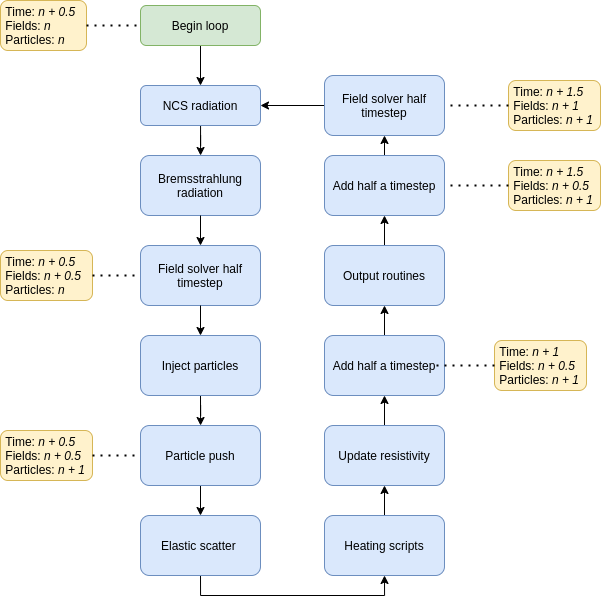

The diagram above was exported from draw.io. Its source (the exported page's mxGraphModel, read from the mxfile embedded in the PNG):
<mxGraphModel dx="1021" dy="544" grid="1" gridSize="10" guides="1" tooltips="1" connect="1" arrows="1" fold="1" page="1" pageScale="1" pageWidth="827" pageHeight="1169" math="0" shadow="0">
  <root>
    <mxCell id="WIyWlLk6GJQsqaUBKTNV-0" />
    <mxCell id="WIyWlLk6GJQsqaUBKTNV-1" parent="WIyWlLk6GJQsqaUBKTNV-0" />
    <mxCell id="d64-Q52yOemDmPh8M-sU-2" value="" style="edgeStyle=orthogonalEdgeStyle;rounded=0;orthogonalLoop=1;jettySize=auto;html=1;" edge="1" parent="WIyWlLk6GJQsqaUBKTNV-1" source="WIyWlLk6GJQsqaUBKTNV-3" target="d64-Q52yOemDmPh8M-sU-1">
      <mxGeometry relative="1" as="geometry" />
    </mxCell>
    <mxCell id="WIyWlLk6GJQsqaUBKTNV-3" value="NCS radiation" style="rounded=1;whiteSpace=wrap;html=1;fontSize=12;glass=0;strokeWidth=1;shadow=0;fillColor=#dae8fc;strokeColor=#6c8ebf;" parent="WIyWlLk6GJQsqaUBKTNV-1" vertex="1">
      <mxGeometry x="170" y="90" width="120" height="40" as="geometry" />
    </mxCell>
    <mxCell id="d64-Q52yOemDmPh8M-sU-1" value="Bremsstrahlung&lt;br&gt;radiation" style="whiteSpace=wrap;html=1;rounded=1;shadow=0;strokeColor=#6c8ebf;strokeWidth=1;fillColor=#dae8fc;glass=0;" vertex="1" parent="WIyWlLk6GJQsqaUBKTNV-1">
      <mxGeometry x="170" y="160" width="120" height="60" as="geometry" />
    </mxCell>
    <mxCell id="d64-Q52yOemDmPh8M-sU-4" value="" style="edgeStyle=orthogonalEdgeStyle;rounded=0;orthogonalLoop=1;jettySize=auto;html=1;" edge="1" parent="WIyWlLk6GJQsqaUBKTNV-1" source="d64-Q52yOemDmPh8M-sU-3" target="WIyWlLk6GJQsqaUBKTNV-3">
      <mxGeometry relative="1" as="geometry" />
    </mxCell>
    <mxCell id="d64-Q52yOemDmPh8M-sU-3" value="Begin loop" style="rounded=1;whiteSpace=wrap;html=1;fontSize=12;glass=0;strokeWidth=1;shadow=0;fillColor=#d5e8d4;strokeColor=#82b366;" vertex="1" parent="WIyWlLk6GJQsqaUBKTNV-1">
      <mxGeometry x="170" y="10" width="120" height="40" as="geometry" />
    </mxCell>
    <mxCell id="d64-Q52yOemDmPh8M-sU-6" value="&lt;div&gt;&lt;i&gt;&amp;nbsp;&lt;/i&gt;Time:&lt;i&gt;&amp;nbsp;&lt;/i&gt;&lt;i&gt;n + 0.5&lt;/i&gt;&lt;/div&gt;&lt;div&gt;&lt;i&gt;&amp;nbsp;&lt;/i&gt;Fields: &lt;i&gt;n&amp;nbsp;&lt;/i&gt;&lt;/div&gt;&lt;div&gt;&amp;nbsp;Particles: &lt;i&gt;n&lt;/i&gt;&lt;/div&gt;" style="rounded=1;whiteSpace=wrap;html=1;fillColor=#fff2cc;strokeColor=#d6b656;align=left;" vertex="1" parent="WIyWlLk6GJQsqaUBKTNV-1">
      <mxGeometry x="30" y="5" width="86" height="50" as="geometry" />
    </mxCell>
    <mxCell id="d64-Q52yOemDmPh8M-sU-7" value="" style="endArrow=none;dashed=1;html=1;dashPattern=1 3;strokeWidth=2;entryX=0;entryY=0.5;entryDx=0;entryDy=0;exitX=1;exitY=0.5;exitDx=0;exitDy=0;" edge="1" parent="WIyWlLk6GJQsqaUBKTNV-1" source="d64-Q52yOemDmPh8M-sU-6" target="d64-Q52yOemDmPh8M-sU-3">
      <mxGeometry width="50" height="50" relative="1" as="geometry">
        <mxPoint x="250" y="160" as="sourcePoint" />
        <mxPoint x="300" y="110" as="targetPoint" />
      </mxGeometry>
    </mxCell>
    <mxCell id="d64-Q52yOemDmPh8M-sU-8" value="Field solver half timestep" style="whiteSpace=wrap;html=1;rounded=1;shadow=0;strokeColor=#6c8ebf;strokeWidth=1;fillColor=#dae8fc;glass=0;" vertex="1" parent="WIyWlLk6GJQsqaUBKTNV-1">
      <mxGeometry x="170" y="250" width="120" height="60" as="geometry" />
    </mxCell>
    <mxCell id="d64-Q52yOemDmPh8M-sU-9" value="" style="edgeStyle=orthogonalEdgeStyle;rounded=0;orthogonalLoop=1;jettySize=auto;html=1;exitX=0.5;exitY=1;exitDx=0;exitDy=0;entryX=0.5;entryY=0;entryDx=0;entryDy=0;" edge="1" parent="WIyWlLk6GJQsqaUBKTNV-1" source="d64-Q52yOemDmPh8M-sU-1" target="d64-Q52yOemDmPh8M-sU-8">
      <mxGeometry relative="1" as="geometry">
        <mxPoint x="240.0344827586207" y="140" as="sourcePoint" />
        <mxPoint x="240.0344827586207" y="170.00000000000006" as="targetPoint" />
      </mxGeometry>
    </mxCell>
    <mxCell id="d64-Q52yOemDmPh8M-sU-10" value="&lt;div&gt;&lt;i&gt;&amp;nbsp;&lt;/i&gt;Time:&lt;i&gt;&amp;nbsp;&lt;/i&gt;&lt;i&gt;n + 0.5&lt;/i&gt;&lt;/div&gt;&lt;div&gt;&lt;i&gt;&amp;nbsp;&lt;/i&gt;Fields: &lt;i&gt;n + 0.5&lt;/i&gt;&lt;/div&gt;&lt;div&gt;&amp;nbsp;Particles: &lt;i&gt;n&lt;/i&gt;&lt;/div&gt;" style="rounded=1;whiteSpace=wrap;html=1;fillColor=#fff2cc;strokeColor=#d6b656;align=left;" vertex="1" parent="WIyWlLk6GJQsqaUBKTNV-1">
      <mxGeometry x="30" y="255" width="92" height="50" as="geometry" />
    </mxCell>
    <mxCell id="d64-Q52yOemDmPh8M-sU-11" value="" style="endArrow=none;dashed=1;html=1;dashPattern=1 3;strokeWidth=2;entryX=0;entryY=0.5;entryDx=0;entryDy=0;exitX=1;exitY=0.5;exitDx=0;exitDy=0;" edge="1" parent="WIyWlLk6GJQsqaUBKTNV-1" source="d64-Q52yOemDmPh8M-sU-10" target="d64-Q52yOemDmPh8M-sU-8">
      <mxGeometry width="50" height="50" relative="1" as="geometry">
        <mxPoint x="244" y="410" as="sourcePoint" />
        <mxPoint x="284" y="280" as="targetPoint" />
      </mxGeometry>
    </mxCell>
    <mxCell id="d64-Q52yOemDmPh8M-sU-12" value="" style="edgeStyle=orthogonalEdgeStyle;rounded=0;orthogonalLoop=1;jettySize=auto;html=1;exitX=0.5;exitY=1;exitDx=0;exitDy=0;" edge="1" parent="WIyWlLk6GJQsqaUBKTNV-1" source="d64-Q52yOemDmPh8M-sU-8">
      <mxGeometry relative="1" as="geometry">
        <mxPoint x="240" y="230.00000000000006" as="sourcePoint" />
        <mxPoint x="230" y="340" as="targetPoint" />
      </mxGeometry>
    </mxCell>
    <mxCell id="d64-Q52yOemDmPh8M-sU-18" style="edgeStyle=orthogonalEdgeStyle;rounded=0;orthogonalLoop=1;jettySize=auto;html=1;exitX=0.5;exitY=1;exitDx=0;exitDy=0;" edge="1" parent="WIyWlLk6GJQsqaUBKTNV-1" source="d64-Q52yOemDmPh8M-sU-13" target="d64-Q52yOemDmPh8M-sU-15">
      <mxGeometry relative="1" as="geometry" />
    </mxCell>
    <mxCell id="d64-Q52yOemDmPh8M-sU-13" value="Inject particles" style="whiteSpace=wrap;html=1;rounded=1;shadow=0;strokeColor=#6c8ebf;strokeWidth=1;fillColor=#dae8fc;glass=0;" vertex="1" parent="WIyWlLk6GJQsqaUBKTNV-1">
      <mxGeometry x="170" y="340" width="120" height="60" as="geometry" />
    </mxCell>
    <mxCell id="d64-Q52yOemDmPh8M-sU-20" style="edgeStyle=orthogonalEdgeStyle;rounded=0;orthogonalLoop=1;jettySize=auto;html=1;exitX=0.5;exitY=1;exitDx=0;exitDy=0;entryX=0.5;entryY=0;entryDx=0;entryDy=0;" edge="1" parent="WIyWlLk6GJQsqaUBKTNV-1" source="d64-Q52yOemDmPh8M-sU-15" target="d64-Q52yOemDmPh8M-sU-19">
      <mxGeometry relative="1" as="geometry" />
    </mxCell>
    <mxCell id="d64-Q52yOemDmPh8M-sU-15" value="Particle push" style="whiteSpace=wrap;html=1;rounded=1;shadow=0;strokeColor=#6c8ebf;strokeWidth=1;fillColor=#dae8fc;glass=0;" vertex="1" parent="WIyWlLk6GJQsqaUBKTNV-1">
      <mxGeometry x="170" y="430" width="120" height="60" as="geometry" />
    </mxCell>
    <mxCell id="d64-Q52yOemDmPh8M-sU-16" value="&lt;div&gt;&lt;i&gt;&amp;nbsp;&lt;/i&gt;Time:&lt;i&gt;&amp;nbsp;&lt;/i&gt;&lt;i&gt;n + 0.5&lt;/i&gt;&lt;/div&gt;&lt;div&gt;&lt;i&gt;&amp;nbsp;&lt;/i&gt;Fields: &lt;i&gt;n + 0.5&lt;/i&gt;&lt;/div&gt;&lt;div&gt;&amp;nbsp;Particles: &lt;i&gt;n + 1&lt;/i&gt;&lt;/div&gt;" style="rounded=1;whiteSpace=wrap;html=1;fillColor=#fff2cc;strokeColor=#d6b656;align=left;" vertex="1" parent="WIyWlLk6GJQsqaUBKTNV-1">
      <mxGeometry x="30" y="435" width="92" height="50" as="geometry" />
    </mxCell>
    <mxCell id="d64-Q52yOemDmPh8M-sU-17" value="" style="endArrow=none;dashed=1;html=1;dashPattern=1 3;strokeWidth=2;exitX=1;exitY=0.5;exitDx=0;exitDy=0;" edge="1" parent="WIyWlLk6GJQsqaUBKTNV-1" source="d64-Q52yOemDmPh8M-sU-16">
      <mxGeometry width="50" height="50" relative="1" as="geometry">
        <mxPoint x="130" y="460" as="sourcePoint" />
        <mxPoint x="170" y="460" as="targetPoint" />
      </mxGeometry>
    </mxCell>
    <mxCell id="d64-Q52yOemDmPh8M-sU-23" style="edgeStyle=orthogonalEdgeStyle;rounded=0;orthogonalLoop=1;jettySize=auto;html=1;exitX=0.5;exitY=1;exitDx=0;exitDy=0;entryX=0.5;entryY=1;entryDx=0;entryDy=0;" edge="1" parent="WIyWlLk6GJQsqaUBKTNV-1" source="d64-Q52yOemDmPh8M-sU-19" target="d64-Q52yOemDmPh8M-sU-21">
      <mxGeometry relative="1" as="geometry" />
    </mxCell>
    <mxCell id="d64-Q52yOemDmPh8M-sU-19" value="Elastic scatter&amp;nbsp;" style="whiteSpace=wrap;html=1;rounded=1;shadow=0;strokeColor=#6c8ebf;strokeWidth=1;fillColor=#dae8fc;glass=0;" vertex="1" parent="WIyWlLk6GJQsqaUBKTNV-1">
      <mxGeometry x="170" y="520" width="120" height="60" as="geometry" />
    </mxCell>
    <mxCell id="d64-Q52yOemDmPh8M-sU-43" style="edgeStyle=orthogonalEdgeStyle;rounded=0;orthogonalLoop=1;jettySize=auto;html=1;exitX=0.5;exitY=0;exitDx=0;exitDy=0;entryX=0.5;entryY=1;entryDx=0;entryDy=0;" edge="1" parent="WIyWlLk6GJQsqaUBKTNV-1" source="d64-Q52yOemDmPh8M-sU-21" target="d64-Q52yOemDmPh8M-sU-22">
      <mxGeometry relative="1" as="geometry" />
    </mxCell>
    <mxCell id="d64-Q52yOemDmPh8M-sU-21" value="Heating scripts" style="whiteSpace=wrap;html=1;rounded=1;shadow=0;strokeColor=#6c8ebf;strokeWidth=1;fillColor=#dae8fc;glass=0;" vertex="1" parent="WIyWlLk6GJQsqaUBKTNV-1">
      <mxGeometry x="354" y="520" width="120" height="60" as="geometry" />
    </mxCell>
    <mxCell id="d64-Q52yOemDmPh8M-sU-44" style="edgeStyle=orthogonalEdgeStyle;rounded=0;orthogonalLoop=1;jettySize=auto;html=1;exitX=0.5;exitY=0;exitDx=0;exitDy=0;entryX=0.5;entryY=1;entryDx=0;entryDy=0;" edge="1" parent="WIyWlLk6GJQsqaUBKTNV-1" source="d64-Q52yOemDmPh8M-sU-22" target="d64-Q52yOemDmPh8M-sU-25">
      <mxGeometry relative="1" as="geometry" />
    </mxCell>
    <mxCell id="d64-Q52yOemDmPh8M-sU-22" value="Update resistivity" style="whiteSpace=wrap;html=1;rounded=1;shadow=0;strokeColor=#6c8ebf;strokeWidth=1;fillColor=#dae8fc;glass=0;" vertex="1" parent="WIyWlLk6GJQsqaUBKTNV-1">
      <mxGeometry x="354" y="430" width="120" height="60" as="geometry" />
    </mxCell>
    <mxCell id="d64-Q52yOemDmPh8M-sU-45" style="edgeStyle=orthogonalEdgeStyle;rounded=0;orthogonalLoop=1;jettySize=auto;html=1;exitX=0.5;exitY=0;exitDx=0;exitDy=0;entryX=0.5;entryY=1;entryDx=0;entryDy=0;" edge="1" parent="WIyWlLk6GJQsqaUBKTNV-1" source="d64-Q52yOemDmPh8M-sU-25" target="d64-Q52yOemDmPh8M-sU-28">
      <mxGeometry relative="1" as="geometry" />
    </mxCell>
    <mxCell id="d64-Q52yOemDmPh8M-sU-25" value="Add half a timestep" style="whiteSpace=wrap;html=1;rounded=1;shadow=0;strokeColor=#6c8ebf;strokeWidth=1;fillColor=#dae8fc;glass=0;" vertex="1" parent="WIyWlLk6GJQsqaUBKTNV-1">
      <mxGeometry x="354" y="340" width="120" height="60" as="geometry" />
    </mxCell>
    <mxCell id="d64-Q52yOemDmPh8M-sU-26" value="&lt;div&gt;&lt;i&gt;&amp;nbsp;&lt;/i&gt;Time:&lt;i&gt;&amp;nbsp;&lt;/i&gt;&lt;i&gt;n + 1&lt;/i&gt;&lt;/div&gt;&lt;div&gt;&lt;i&gt;&amp;nbsp;&lt;/i&gt;Fields: &lt;i&gt;n + 0.5&lt;/i&gt;&lt;/div&gt;&lt;div&gt;&amp;nbsp;Particles: &lt;i&gt;n + 1&lt;/i&gt;&lt;/div&gt;" style="rounded=1;whiteSpace=wrap;html=1;fillColor=#fff2cc;strokeColor=#d6b656;align=left;" vertex="1" parent="WIyWlLk6GJQsqaUBKTNV-1">
      <mxGeometry x="524" y="345" width="92" height="50" as="geometry" />
    </mxCell>
    <mxCell id="d64-Q52yOemDmPh8M-sU-27" value="" style="endArrow=none;dashed=1;html=1;dashPattern=1 3;strokeWidth=2;entryX=1;entryY=0.5;entryDx=0;entryDy=0;exitX=0;exitY=0.5;exitDx=0;exitDy=0;" edge="1" parent="WIyWlLk6GJQsqaUBKTNV-1" source="d64-Q52yOemDmPh8M-sU-26">
      <mxGeometry width="50" height="50" relative="1" as="geometry">
        <mxPoint x="527.9999999999999" y="200" as="sourcePoint" />
        <mxPoint x="460" y="370" as="targetPoint" />
      </mxGeometry>
    </mxCell>
    <mxCell id="d64-Q52yOemDmPh8M-sU-46" style="edgeStyle=orthogonalEdgeStyle;rounded=0;orthogonalLoop=1;jettySize=auto;html=1;exitX=0.5;exitY=0;exitDx=0;exitDy=0;entryX=0.5;entryY=1;entryDx=0;entryDy=0;" edge="1" parent="WIyWlLk6GJQsqaUBKTNV-1" source="d64-Q52yOemDmPh8M-sU-28" target="d64-Q52yOemDmPh8M-sU-30">
      <mxGeometry relative="1" as="geometry" />
    </mxCell>
    <mxCell id="d64-Q52yOemDmPh8M-sU-28" value="Output routines" style="whiteSpace=wrap;html=1;rounded=1;shadow=0;strokeColor=#6c8ebf;strokeWidth=1;fillColor=#dae8fc;glass=0;" vertex="1" parent="WIyWlLk6GJQsqaUBKTNV-1">
      <mxGeometry x="354" y="250" width="120" height="60" as="geometry" />
    </mxCell>
    <mxCell id="d64-Q52yOemDmPh8M-sU-47" style="edgeStyle=orthogonalEdgeStyle;rounded=0;orthogonalLoop=1;jettySize=auto;html=1;exitX=0.5;exitY=0;exitDx=0;exitDy=0;entryX=0.5;entryY=1;entryDx=0;entryDy=0;" edge="1" parent="WIyWlLk6GJQsqaUBKTNV-1" source="d64-Q52yOemDmPh8M-sU-30" target="d64-Q52yOemDmPh8M-sU-34">
      <mxGeometry relative="1" as="geometry" />
    </mxCell>
    <mxCell id="d64-Q52yOemDmPh8M-sU-30" value="Add half a timestep" style="whiteSpace=wrap;html=1;rounded=1;shadow=0;strokeColor=#6c8ebf;strokeWidth=1;fillColor=#dae8fc;glass=0;" vertex="1" parent="WIyWlLk6GJQsqaUBKTNV-1">
      <mxGeometry x="354" y="160" width="120" height="60" as="geometry" />
    </mxCell>
    <mxCell id="d64-Q52yOemDmPh8M-sU-32" value="&lt;div&gt;&lt;i&gt;&amp;nbsp;&lt;/i&gt;Time:&lt;i&gt;&amp;nbsp;&lt;/i&gt;&lt;i&gt;n + 1.5&lt;/i&gt;&lt;/div&gt;&lt;div&gt;&lt;i&gt;&amp;nbsp;&lt;/i&gt;Fields: &lt;i&gt;n + 0.5&lt;/i&gt;&lt;/div&gt;&lt;div&gt;&amp;nbsp;Particles: &lt;i&gt;n + 1&lt;/i&gt;&lt;/div&gt;" style="rounded=1;whiteSpace=wrap;html=1;fillColor=#fff2cc;strokeColor=#d6b656;align=left;" vertex="1" parent="WIyWlLk6GJQsqaUBKTNV-1">
      <mxGeometry x="538" y="165" width="92" height="50" as="geometry" />
    </mxCell>
    <mxCell id="d64-Q52yOemDmPh8M-sU-33" value="" style="endArrow=none;dashed=1;html=1;dashPattern=1 3;strokeWidth=2;entryX=1;entryY=0.5;entryDx=0;entryDy=0;exitX=0;exitY=0.5;exitDx=0;exitDy=0;" edge="1" parent="WIyWlLk6GJQsqaUBKTNV-1" source="d64-Q52yOemDmPh8M-sU-32">
      <mxGeometry width="50" height="50" relative="1" as="geometry">
        <mxPoint x="541.9999999999999" y="20" as="sourcePoint" />
        <mxPoint x="474" y="190" as="targetPoint" />
      </mxGeometry>
    </mxCell>
    <mxCell id="d64-Q52yOemDmPh8M-sU-35" value="&lt;div&gt;&lt;i&gt;&amp;nbsp;&lt;/i&gt;Time:&lt;i&gt;&amp;nbsp;&lt;/i&gt;&lt;i&gt;n + 1.5&lt;/i&gt;&lt;/div&gt;&lt;div&gt;&lt;i&gt;&amp;nbsp;&lt;/i&gt;Fields: &lt;i&gt;n + 1&lt;/i&gt;&lt;/div&gt;&lt;div&gt;&amp;nbsp;Particles: &lt;i&gt;n + 1&lt;/i&gt;&lt;/div&gt;" style="rounded=1;whiteSpace=wrap;html=1;fillColor=#fff2cc;strokeColor=#d6b656;align=left;" vertex="1" parent="WIyWlLk6GJQsqaUBKTNV-1">
      <mxGeometry x="538" y="85" width="92" height="50" as="geometry" />
    </mxCell>
    <mxCell id="d64-Q52yOemDmPh8M-sU-36" value="" style="endArrow=none;dashed=1;html=1;dashPattern=1 3;strokeWidth=2;entryX=1;entryY=0.5;entryDx=0;entryDy=0;exitX=0;exitY=0.5;exitDx=0;exitDy=0;" edge="1" parent="WIyWlLk6GJQsqaUBKTNV-1" source="d64-Q52yOemDmPh8M-sU-35" target="d64-Q52yOemDmPh8M-sU-34">
      <mxGeometry width="50" height="50" relative="1" as="geometry">
        <mxPoint x="564" y="700" as="sourcePoint" />
        <mxPoint x="604" y="570" as="targetPoint" />
      </mxGeometry>
    </mxCell>
    <mxCell id="d64-Q52yOemDmPh8M-sU-48" style="edgeStyle=orthogonalEdgeStyle;rounded=0;orthogonalLoop=1;jettySize=auto;html=1;exitX=0;exitY=0.5;exitDx=0;exitDy=0;entryX=1;entryY=0.5;entryDx=0;entryDy=0;" edge="1" parent="WIyWlLk6GJQsqaUBKTNV-1" source="d64-Q52yOemDmPh8M-sU-34" target="WIyWlLk6GJQsqaUBKTNV-3">
      <mxGeometry relative="1" as="geometry" />
    </mxCell>
    <mxCell id="d64-Q52yOemDmPh8M-sU-34" value="Field solver half timestep" style="whiteSpace=wrap;html=1;rounded=1;shadow=0;strokeColor=#6c8ebf;strokeWidth=1;fillColor=#dae8fc;glass=0;" vertex="1" parent="WIyWlLk6GJQsqaUBKTNV-1">
      <mxGeometry x="354" y="80" width="120" height="60" as="geometry" />
    </mxCell>
  </root>
</mxGraphModel>